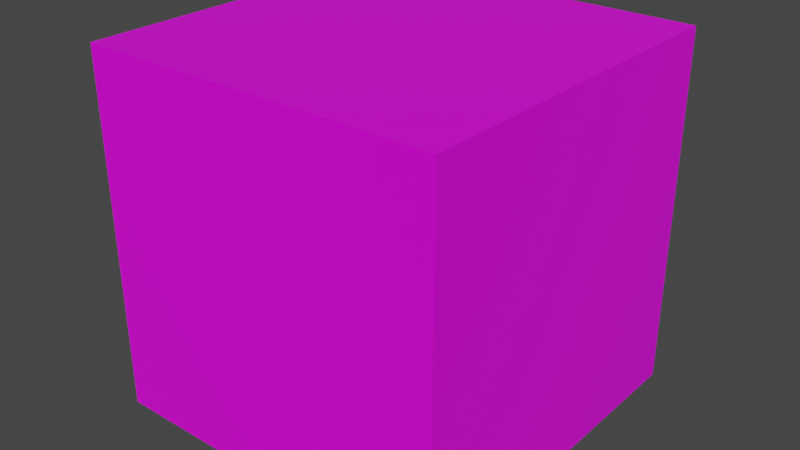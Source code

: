 # Source: COrange.blend  (saved by Blender 2.91.10; exported with 4.5.12 LTS)
import bpy
from mathutils import Matrix  # noqa: F401  (used for matrix-valued properties, if any)

bpy.ops.wm.read_factory_settings(use_empty=True)
scene = bpy.context.scene
scene.name = 'Scene'

# ---- collections
col_collection = bpy.data.collections.new('Collection'); scene.collection.children.link(col_collection)

# ---- images (referenced by path relative to the original .blend; pixels are not part of the script)
import os
ASSET_DIR = os.environ.get("B2B_ASSET_DIR", "")  # directory of the original .blend (textures are referenced by path, not embedded)
HERE = os.path.dirname(os.path.abspath(__file__))  # packed textures are extracted next to this script under _unpacked/

def load_image(name, relpath, width, height, colorspace="sRGB"):
    """Load a texture the original file referenced (path relative to the .blend, or extracted next to this script)."""
    p = next((c for c in (os.path.join(HERE, relpath), os.path.join(ASSET_DIR, relpath)) if relpath and os.path.exists(c)), "")
    if p:
        img = bpy.data.images.load(p, check_existing=True)
        img.name = name
    else:  # same state as the original file: an image datablock whose file is absent (Cycles renders it pink)
        img = bpy.data.images.new(name, width, height)
        img.source = "FILE"
        img.filepath = "//" + (relpath or name)
    img.colorspace_settings.name = colorspace
    return img
img_cwhite = load_image('CWhite', 'Textures/COrange.png', 1024, 1024, 'sRGB')

# ---- materials (node trees are filled in below, after node groups)
mat_material = bpy.data.materials.new('Material')
mat_material.alpha_threshold = 0.0
mat_material.use_transparent_shadow = False
mat_material.line_color = (0.0, 0.0, 0.0, 1.0)

# ---- material node trees
mat_material.use_nodes = True; mat_material.node_tree.nodes.clear()
_N = mat_material.node_tree.nodes; _L = mat_material.node_tree.links
n0 = _N.new('ShaderNodeOutputMaterial'); n0.name = 'Material Output'; n0.location = (300, 300)
n1 = _N.new('ShaderNodeBsdfPrincipled'); n1.name = 'Principled BSDF'; n1.location = (10, 300)
n1.distribution = 'GGX'
n1.subsurface_method = 'BURLEY'
n1.inputs[2].default_value = 0.4
n1.inputs[3].default_value = 1.45
n1.inputs[27].default_value = (0.0, 0.0, 0.0, 1.0)
n1.inputs[28].default_value = 1.0
n2 = _N.new('ShaderNodeTexImage'); n2.name = 'Image Texture'; n2.location = (-280, 260)
n2.image = img_cwhite
_L.new(n1.outputs[0], n0.inputs[0])
_L.new(n2.outputs[0], n1.inputs[0])
n0.is_active_output = True

# ---- world
world_world = bpy.data.worlds.new('World'); scene.world = world_world
world_world.use_nodes = True; world_world.node_tree.nodes.clear()
_N = world_world.node_tree.nodes; _L = world_world.node_tree.links
n0 = _N.new('ShaderNodeOutputWorld'); n0.name = 'World Output'; n0.location = (300, 300)
n1 = _N.new('ShaderNodeBackground'); n1.name = 'Background'; n1.location = (10, 300)
n1.inputs[0].default_value = (0.05088, 0.05088, 0.05088, 1.0)
_L.new(n1.outputs[0], n0.inputs[0])
n0.is_active_output = True
world_world.color = (0.05088, 0.05088, 0.05088)
world_world.use_sun_shadow = False
world_world.sun_shadow_jitter_overblur = 0.0

# ---- meshes
me_cube = bpy.data.meshes.new('Cube')
me_cube.from_pydata([(1.0, 1.0, 1.0), (1.0, 1.0, -1.0), (1.0, -1.0, 1.0), (1.0, -1.0, -1.0), (-1.0, 1.0, 1.0), (-1.0, 1.0, -1.0), (-1.0, -1.0, 1.0), (-1.0, -1.0, -1.0)], [], [(0, 4, 6, 2), (3, 2, 6, 7), (7, 6, 4, 5), (5, 1, 3, 7), (1, 0, 2, 3), (5, 4, 0, 1)])
_uv = me_cube.uv_layers.new(name='UVMap')
_uv.uv.foreach_set('vector', [0.625, 0.5, 0.875, 0.5, 0.875, 0.75, 0.625, 0.75, 0.375, 0.75, 0.625, 0.75, 0.625, 1.0, 0.375, 1.0, 0.375, 0.0, 0.625, 0.0, 0.625, 0.25, 0.375, 0.25, 0.125, 0.5, 0.375, 0.5, 0.375, 0.75, 0.125, 0.75, 0.375, 0.5, 0.625, 0.5, 0.625, 0.75, 0.375, 0.75, 0.375, 0.25, 0.625, 0.25, 0.625, 0.5, 0.375, 0.5])
me_cube.materials.append(mat_material)
me_cube.use_remesh_preserve_volume = False
me_cube.use_remesh_preserve_attributes = False
me_cube.use_mirror_vertex_groups = False
me_cube.update()

# ---- objects
ob_cube = bpy.data.objects.new('Cube', me_cube)

# ---- transforms, parenting, visibility, modifiers, constraints
ob_cube.location = (0.0, 0.0, 0.0)
ob_cube.lock_rotations_4d = False
ob_cube.empty_display_type = 'ARROWS'
ob_cube.lineart.crease_threshold = 0.0

# ---- collection membership
col_collection.objects.link(ob_cube)

# ---- scene / render settings (as saved in the file)
scene.frame_start = 1; scene.frame_end = 250; scene.frame_set(0)
scene.render.engine = 'BLENDER_EEVEE_NEXT'
scene.cycles.use_denoising = False
scene.cycles.samples = 128
scene.cycles.sampling_pattern = 'TABULATED_SOBOL'
scene.cycles.use_adaptive_sampling = False
scene.cycles.use_light_tree = False
scene.view_settings.view_transform = 'Filmic'
bpy.context.view_layer.update()

# ---- added for rendering (the .blend has no active camera and no usable light): camera, sun
cam_auto = bpy.data.cameras.new('AutoCamera')
cam_auto.lens = 50.0
cam_auto.sensor_width = 36.0
cam_auto.clip_end = 1000.0
ob_auto_camera = bpy.data.objects.new('AutoCamera', cam_auto)
scene.collection.objects.link(ob_auto_camera)
ob_auto_camera.location = (3.20507, -3.84609, 2.56406)
ob_auto_camera.rotation_euler = (1.09748, -7.21219e-08, 0.694738)
scene.camera = ob_auto_camera
light_auto_sun = bpy.data.lights.new('AutoSun', 'SUN')
light_auto_sun.energy = 3.0
light_auto_sun.angle = 0.0523599
ob_auto_sun = bpy.data.objects.new('AutoSun', light_auto_sun)
scene.collection.objects.link(ob_auto_sun)
ob_auto_sun.rotation_euler = (0.872665, 0.174533, 0.523599)
bpy.context.view_layer.update()
